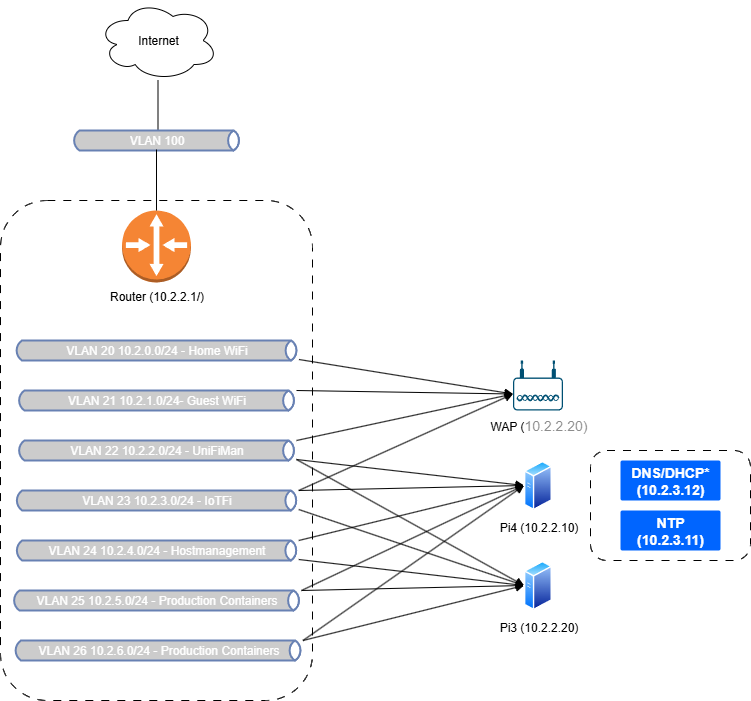

The diagram above was exported from draw.io. Its source (the exported page's mxGraphModel, read from the mxfile embedded in the PNG):
<mxGraphModel dx="1554" dy="850" grid="1" gridSize="10" guides="1" tooltips="1" connect="1" arrows="1" fold="1" page="1" pageScale="1" pageWidth="850" pageHeight="1100" math="0" shadow="0">
  <root>
    <mxCell id="0" />
    <mxCell id="1" parent="0" />
    <mxCell id="RniLJxUcGNbdYtqIX2f6-14" value="" style="rounded=1;whiteSpace=wrap;html=1;dashed=1;dashPattern=8 8;fillColor=none;" vertex="1" parent="1">
      <mxGeometry x="20" y="330" width="312" height="500" as="geometry" />
    </mxCell>
    <mxCell id="Nfq-onY9YadmM7ODY6su-10" style="rounded=0;orthogonalLoop=1;jettySize=auto;html=1;endArrow=none;startFill=0;" parent="1" source="Nfq-onY9YadmM7ODY6su-1" target="Nfq-onY9YadmM7ODY6su-9" edge="1">
      <mxGeometry relative="1" as="geometry" />
    </mxCell>
    <mxCell id="Nfq-onY9YadmM7ODY6su-1" value="Internet" style="ellipse;shape=cloud;whiteSpace=wrap;html=1;" parent="1" vertex="1">
      <mxGeometry x="117.5" y="130" width="120" height="80" as="geometry" />
    </mxCell>
    <mxCell id="Nfq-onY9YadmM7ODY6su-4" value="Router (10.2.2.1/)" style="outlineConnect=0;dashed=0;verticalLabelPosition=bottom;verticalAlign=top;align=center;html=1;shape=mxgraph.aws3.router;fillColor=#F58534;gradientColor=none;" parent="1" vertex="1">
      <mxGeometry x="141.5" y="340" width="69" height="72" as="geometry" />
    </mxCell>
    <mxCell id="Nfq-onY9YadmM7ODY6su-6" value="WAP (&lt;span style=&quot;color: rgba(0, 0, 0, 0.45); font-family: &amp;quot;UI Sans&amp;quot;, Lato, Arial, sans-serif; font-size: 14px; font-variant-ligatures: no-common-ligatures; text-align: start; text-wrap-mode: wrap; background-color: rgb(255, 255, 255);&quot;&gt;10.2.2.20)&lt;/span&gt;" style="points=[[0.03,0.36,0],[0.18,0,0],[0.5,0.34,0],[0.82,0,0],[0.97,0.36,0],[1,0.67,0],[0.975,0.975,0],[0.5,1,0],[0.025,0.975,0],[0,0.67,0]];verticalLabelPosition=bottom;sketch=0;html=1;verticalAlign=top;aspect=fixed;align=center;pointerEvents=1;shape=mxgraph.cisco19.wireless_access_point;fillColor=#005073;strokeColor=none;" parent="1" vertex="1">
      <mxGeometry x="532.5" y="490" width="50" height="50" as="geometry" />
    </mxCell>
    <mxCell id="Nfq-onY9YadmM7ODY6su-9" value="VLAN 100" style="html=1;outlineConnect=0;fillColor=#CCCCCC;strokeColor=#6881B3;gradientColor=none;gradientDirection=north;strokeWidth=2;shape=mxgraph.networks.bus;gradientColor=none;gradientDirection=north;fontColor=#ffffff;perimeter=backbonePerimeter;backboneSize=20;" parent="1" vertex="1">
      <mxGeometry x="91" y="260" width="170" height="20" as="geometry" />
    </mxCell>
    <mxCell id="Nfq-onY9YadmM7ODY6su-14" style="edgeStyle=orthogonalEdgeStyle;rounded=0;orthogonalLoop=1;jettySize=auto;html=1;entryX=0.5;entryY=0;entryDx=0;entryDy=0;entryPerimeter=0;endArrow=none;startFill=0;" parent="1" source="Nfq-onY9YadmM7ODY6su-9" target="Nfq-onY9YadmM7ODY6su-4" edge="1">
      <mxGeometry relative="1" as="geometry" />
    </mxCell>
    <mxCell id="Nfq-onY9YadmM7ODY6su-15" value="VLAN 20 10.2.0.0/24 - Home WiFi" style="html=1;outlineConnect=0;fillColor=#CCCCCC;strokeColor=#6881B3;gradientColor=none;gradientDirection=north;strokeWidth=2;shape=mxgraph.networks.bus;gradientColor=none;gradientDirection=north;fontColor=#ffffff;perimeter=backbonePerimeter;backboneSize=20;" parent="1" vertex="1">
      <mxGeometry x="33.5" y="470" width="285" height="20" as="geometry" />
    </mxCell>
    <mxCell id="Nfq-onY9YadmM7ODY6su-16" value="VLAN 21 10.2.1.0/24- Guest WiFi" style="html=1;outlineConnect=0;fillColor=#CCCCCC;strokeColor=#6881B3;gradientColor=none;gradientDirection=north;strokeWidth=2;shape=mxgraph.networks.bus;gradientColor=none;gradientDirection=north;fontColor=#ffffff;perimeter=backbonePerimeter;backboneSize=20;" parent="1" vertex="1">
      <mxGeometry x="36" y="520" width="280" height="20" as="geometry" />
    </mxCell>
    <mxCell id="RniLJxUcGNbdYtqIX2f6-7" style="rounded=0;orthogonalLoop=1;jettySize=auto;html=1;entryX=0;entryY=0.5;entryDx=0;entryDy=0;" edge="1" parent="1" source="Nfq-onY9YadmM7ODY6su-21" target="RniLJxUcGNbdYtqIX2f6-5">
      <mxGeometry relative="1" as="geometry" />
    </mxCell>
    <mxCell id="Om_lXu15L3FUgCxrsA0i-2" style="rounded=0;orthogonalLoop=1;jettySize=auto;html=1;entryX=0;entryY=0.5;entryDx=0;entryDy=0;" edge="1" parent="1" source="Nfq-onY9YadmM7ODY6su-21" target="RniLJxUcGNbdYtqIX2f6-6">
      <mxGeometry relative="1" as="geometry" />
    </mxCell>
    <mxCell id="Nfq-onY9YadmM7ODY6su-21" value="VLAN 22 10.2.2.0/24 - UniFiMan" style="html=1;outlineConnect=0;fillColor=#CCCCCC;strokeColor=#6881B3;gradientColor=none;gradientDirection=north;strokeWidth=2;shape=mxgraph.networks.bus;gradientColor=none;gradientDirection=north;fontColor=#ffffff;perimeter=backbonePerimeter;backboneSize=20;" parent="1" vertex="1">
      <mxGeometry x="36" y="570" width="280" height="20" as="geometry" />
    </mxCell>
    <mxCell id="RniLJxUcGNbdYtqIX2f6-8" style="rounded=0;orthogonalLoop=1;jettySize=auto;html=1;entryX=0;entryY=0.5;entryDx=0;entryDy=0;" edge="1" parent="1" source="Nfq-onY9YadmM7ODY6su-22" target="RniLJxUcGNbdYtqIX2f6-5">
      <mxGeometry relative="1" as="geometry" />
    </mxCell>
    <mxCell id="RniLJxUcGNbdYtqIX2f6-13" style="rounded=0;orthogonalLoop=1;jettySize=auto;html=1;entryX=0;entryY=0.5;entryDx=0;entryDy=0;" edge="1" parent="1" source="Nfq-onY9YadmM7ODY6su-22" target="RniLJxUcGNbdYtqIX2f6-6">
      <mxGeometry relative="1" as="geometry" />
    </mxCell>
    <mxCell id="Nfq-onY9YadmM7ODY6su-22" value="VLAN 23 10.2.3.0/24 - IoTFi" style="html=1;outlineConnect=0;fillColor=#CCCCCC;strokeColor=#6881B3;gradientColor=none;gradientDirection=north;strokeWidth=2;shape=mxgraph.networks.bus;gradientColor=none;gradientDirection=north;fontColor=#ffffff;perimeter=backbonePerimeter;backboneSize=20;" parent="1" vertex="1">
      <mxGeometry x="33.75" y="620" width="284.5" height="20" as="geometry" />
    </mxCell>
    <mxCell id="RniLJxUcGNbdYtqIX2f6-9" style="rounded=0;orthogonalLoop=1;jettySize=auto;html=1;entryX=0;entryY=0.5;entryDx=0;entryDy=0;" edge="1" parent="1" source="Nfq-onY9YadmM7ODY6su-23" target="RniLJxUcGNbdYtqIX2f6-5">
      <mxGeometry relative="1" as="geometry" />
    </mxCell>
    <mxCell id="RniLJxUcGNbdYtqIX2f6-11" style="rounded=0;orthogonalLoop=1;jettySize=auto;html=1;entryX=0;entryY=0.5;entryDx=0;entryDy=0;" edge="1" parent="1" source="Nfq-onY9YadmM7ODY6su-23" target="RniLJxUcGNbdYtqIX2f6-6">
      <mxGeometry relative="1" as="geometry" />
    </mxCell>
    <mxCell id="Nfq-onY9YadmM7ODY6su-23" value="VLAN 24 10.2.4.0/24 - Hostmanagement" style="html=1;outlineConnect=0;fillColor=#CCCCCC;strokeColor=#6881B3;gradientColor=none;gradientDirection=north;strokeWidth=2;shape=mxgraph.networks.bus;gradientColor=none;gradientDirection=north;fontColor=#ffffff;perimeter=backbonePerimeter;backboneSize=20;" parent="1" vertex="1">
      <mxGeometry x="33.75" y="670" width="284.5" height="20" as="geometry" />
    </mxCell>
    <mxCell id="RniLJxUcGNbdYtqIX2f6-10" style="rounded=0;orthogonalLoop=1;jettySize=auto;html=1;entryX=0;entryY=0.5;entryDx=0;entryDy=0;" edge="1" parent="1" source="Nfq-onY9YadmM7ODY6su-24" target="RniLJxUcGNbdYtqIX2f6-6">
      <mxGeometry relative="1" as="geometry" />
    </mxCell>
    <mxCell id="RniLJxUcGNbdYtqIX2f6-12" style="rounded=0;orthogonalLoop=1;jettySize=auto;html=1;entryX=0;entryY=0.5;entryDx=0;entryDy=0;" edge="1" parent="1" source="Nfq-onY9YadmM7ODY6su-24" target="RniLJxUcGNbdYtqIX2f6-5">
      <mxGeometry relative="1" as="geometry" />
    </mxCell>
    <mxCell id="Nfq-onY9YadmM7ODY6su-24" value="VLAN 25 10.2.5.0/24 - Production Containers" style="html=1;outlineConnect=0;fillColor=#CCCCCC;strokeColor=#6881B3;gradientColor=none;gradientDirection=north;strokeWidth=2;shape=mxgraph.networks.bus;gradientColor=none;gradientDirection=north;fontColor=#ffffff;perimeter=backbonePerimeter;backboneSize=20;" parent="1" vertex="1">
      <mxGeometry x="31" y="720" width="290" height="20" as="geometry" />
    </mxCell>
    <mxCell id="RniLJxUcGNbdYtqIX2f6-1" style="rounded=0;orthogonalLoop=1;jettySize=auto;html=1;entryX=0;entryY=0.67;entryDx=0;entryDy=0;entryPerimeter=0;" edge="1" parent="1" source="Nfq-onY9YadmM7ODY6su-15" target="Nfq-onY9YadmM7ODY6su-6">
      <mxGeometry relative="1" as="geometry" />
    </mxCell>
    <mxCell id="RniLJxUcGNbdYtqIX2f6-2" style="rounded=0;orthogonalLoop=1;jettySize=auto;html=1;entryX=0;entryY=0.67;entryDx=0;entryDy=0;entryPerimeter=0;" edge="1" parent="1" source="Nfq-onY9YadmM7ODY6su-16" target="Nfq-onY9YadmM7ODY6su-6">
      <mxGeometry relative="1" as="geometry" />
    </mxCell>
    <mxCell id="RniLJxUcGNbdYtqIX2f6-3" style="rounded=0;orthogonalLoop=1;jettySize=auto;html=1;entryX=0;entryY=0.67;entryDx=0;entryDy=0;entryPerimeter=0;" edge="1" parent="1" source="Nfq-onY9YadmM7ODY6su-21" target="Nfq-onY9YadmM7ODY6su-6">
      <mxGeometry relative="1" as="geometry" />
    </mxCell>
    <mxCell id="RniLJxUcGNbdYtqIX2f6-4" style="rounded=0;orthogonalLoop=1;jettySize=auto;html=1;entryX=0;entryY=0.67;entryDx=0;entryDy=0;entryPerimeter=0;" edge="1" parent="1" source="Nfq-onY9YadmM7ODY6su-22" target="Nfq-onY9YadmM7ODY6su-6">
      <mxGeometry relative="1" as="geometry" />
    </mxCell>
    <mxCell id="RniLJxUcGNbdYtqIX2f6-5" value="Pi4 (10.2.2.10)" style="image;aspect=fixed;perimeter=ellipsePerimeter;html=1;align=center;shadow=0;dashed=0;spacingTop=3;image=img/lib/active_directory/generic_server.svg;" vertex="1" parent="1">
      <mxGeometry x="543.5" y="590" width="28.000000000000004" height="50" as="geometry" />
    </mxCell>
    <mxCell id="RniLJxUcGNbdYtqIX2f6-6" value="Pi3 (10.2.2.20)" style="image;aspect=fixed;perimeter=ellipsePerimeter;html=1;align=center;shadow=0;dashed=0;spacingTop=3;image=img/lib/active_directory/generic_server.svg;" vertex="1" parent="1">
      <mxGeometry x="543.5" y="690" width="28.000000000000004" height="50" as="geometry" />
    </mxCell>
    <mxCell id="RniLJxUcGNbdYtqIX2f6-15" style="edgeStyle=orthogonalEdgeStyle;rounded=0;orthogonalLoop=1;jettySize=auto;html=1;exitX=0.5;exitY=1;exitDx=0;exitDy=0;exitPerimeter=0;" edge="1" parent="1" source="Nfq-onY9YadmM7ODY6su-6" target="Nfq-onY9YadmM7ODY6su-6">
      <mxGeometry relative="1" as="geometry" />
    </mxCell>
    <mxCell id="Om_lXu15L3FUgCxrsA0i-3" value="DNS/DHCP* (10.2.3.12)" style="rounded=1;arcSize=5;fillColor=#0065FF;strokeColor=none;fontColor=#ffffff;align=center;verticalAlign=middle;whiteSpace=wrap;fontSize=14;fontStyle=1;html=1;sketch=0;" vertex="1" parent="1">
      <mxGeometry x="640" y="590" width="100" height="40" as="geometry" />
    </mxCell>
    <mxCell id="Om_lXu15L3FUgCxrsA0i-4" value="NTP&lt;div&gt;(10.2.3.11)&lt;/div&gt;" style="rounded=1;arcSize=5;fillColor=#0065FF;strokeColor=none;fontColor=#ffffff;align=center;verticalAlign=middle;whiteSpace=wrap;fontSize=14;fontStyle=1;html=1;sketch=0;" vertex="1" parent="1">
      <mxGeometry x="640" y="640" width="100" height="40" as="geometry" />
    </mxCell>
    <mxCell id="Om_lXu15L3FUgCxrsA0i-5" value="" style="rounded=1;whiteSpace=wrap;html=1;fillColor=none;dashed=1;dashPattern=8 8;" vertex="1" parent="1">
      <mxGeometry x="610" y="580" width="160" height="110" as="geometry" />
    </mxCell>
    <mxCell id="Om_lXu15L3FUgCxrsA0i-7" style="rounded=0;orthogonalLoop=1;jettySize=auto;html=1;entryX=0;entryY=0.5;entryDx=0;entryDy=0;" edge="1" parent="1" source="Om_lXu15L3FUgCxrsA0i-6" target="RniLJxUcGNbdYtqIX2f6-5">
      <mxGeometry relative="1" as="geometry" />
    </mxCell>
    <mxCell id="Om_lXu15L3FUgCxrsA0i-8" style="rounded=0;orthogonalLoop=1;jettySize=auto;html=1;entryX=0;entryY=0.5;entryDx=0;entryDy=0;" edge="1" parent="1" source="Om_lXu15L3FUgCxrsA0i-6" target="RniLJxUcGNbdYtqIX2f6-6">
      <mxGeometry relative="1" as="geometry" />
    </mxCell>
    <mxCell id="Om_lXu15L3FUgCxrsA0i-6" value="VLAN 26 10.2.6.0/24 - Production Containers" style="html=1;outlineConnect=0;fillColor=#CCCCCC;strokeColor=#6881B3;gradientColor=none;gradientDirection=north;strokeWidth=2;shape=mxgraph.networks.bus;gradientColor=none;gradientDirection=north;fontColor=#ffffff;perimeter=backbonePerimeter;backboneSize=20;" vertex="1" parent="1">
      <mxGeometry x="32.5" y="770" width="290" height="20" as="geometry" />
    </mxCell>
  </root>
</mxGraphModel>